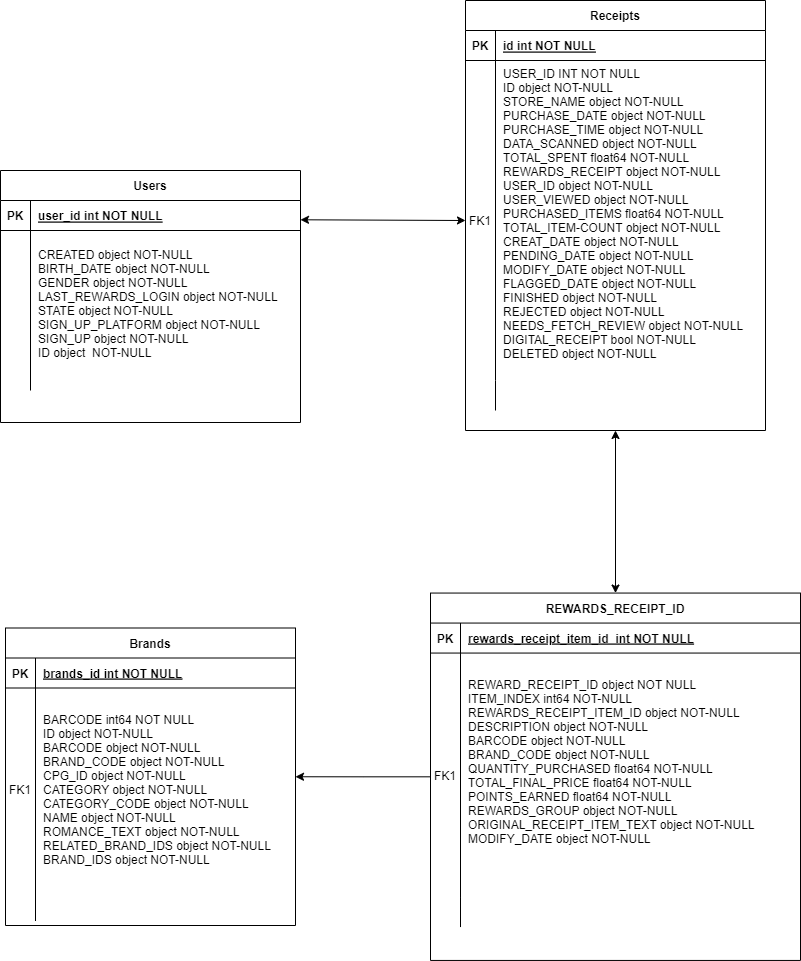

The diagram above was exported from draw.io. Its source (the exported page's mxGraphModel, read from the mxfile embedded in the PNG):
<mxGraphModel dx="1285" dy="1732" grid="1" gridSize="10" guides="1" tooltips="1" connect="1" arrows="1" fold="1" page="1" pageScale="1" pageWidth="850" pageHeight="1100" math="0" shadow="0" extFonts="Permanent Marker^https://fonts.googleapis.com/css?family=Permanent+Marker">
  <root>
    <mxCell id="0" />
    <mxCell id="1" parent="0" />
    <mxCell id="C-vyLk0tnHw3VtMMgP7b-2" value="Receipts" style="shape=table;startSize=30;container=1;collapsible=1;childLayout=tableLayout;fixedRows=1;rowLines=0;fontStyle=1;align=center;resizeLast=1;" parent="1" vertex="1">
      <mxGeometry x="510" y="-40" width="300" height="430" as="geometry" />
    </mxCell>
    <mxCell id="C-vyLk0tnHw3VtMMgP7b-3" value="" style="shape=partialRectangle;collapsible=0;dropTarget=0;pointerEvents=0;fillColor=none;points=[[0,0.5],[1,0.5]];portConstraint=eastwest;top=0;left=0;right=0;bottom=1;" parent="C-vyLk0tnHw3VtMMgP7b-2" vertex="1">
      <mxGeometry y="30" width="300" height="30" as="geometry" />
    </mxCell>
    <mxCell id="C-vyLk0tnHw3VtMMgP7b-4" value="PK" style="shape=partialRectangle;overflow=hidden;connectable=0;fillColor=none;top=0;left=0;bottom=0;right=0;fontStyle=1;" parent="C-vyLk0tnHw3VtMMgP7b-3" vertex="1">
      <mxGeometry width="30" height="30" as="geometry">
        <mxRectangle width="30" height="30" as="alternateBounds" />
      </mxGeometry>
    </mxCell>
    <mxCell id="C-vyLk0tnHw3VtMMgP7b-5" value="id int NOT NULL " style="shape=partialRectangle;overflow=hidden;connectable=0;fillColor=none;top=0;left=0;bottom=0;right=0;align=left;spacingLeft=6;fontStyle=5;" parent="C-vyLk0tnHw3VtMMgP7b-3" vertex="1">
      <mxGeometry x="30" width="270" height="30" as="geometry">
        <mxRectangle width="270" height="30" as="alternateBounds" />
      </mxGeometry>
    </mxCell>
    <mxCell id="C-vyLk0tnHw3VtMMgP7b-6" value="" style="shape=partialRectangle;collapsible=0;dropTarget=0;pointerEvents=0;fillColor=none;points=[[0,0.5],[1,0.5]];portConstraint=eastwest;top=0;left=0;right=0;bottom=0;" parent="C-vyLk0tnHw3VtMMgP7b-2" vertex="1">
      <mxGeometry y="60" width="300" height="320" as="geometry" />
    </mxCell>
    <mxCell id="C-vyLk0tnHw3VtMMgP7b-7" value="FK1" style="shape=partialRectangle;overflow=hidden;connectable=0;fillColor=none;top=0;left=0;bottom=0;right=0;" parent="C-vyLk0tnHw3VtMMgP7b-6" vertex="1">
      <mxGeometry width="30" height="320" as="geometry">
        <mxRectangle width="30" height="320" as="alternateBounds" />
      </mxGeometry>
    </mxCell>
    <mxCell id="C-vyLk0tnHw3VtMMgP7b-8" value="USER_ID INT NOT NULL&#10;ID object NOT-NULL&#10;STORE_NAME object NOT-NULL&#10;PURCHASE_DATE object NOT-NULL&#10;PURCHASE_TIME object NOT-NULL&#10;DATA_SCANNED object NOT-NULL&#10;TOTAL_SPENT float64 NOT-NULL&#10;REWARDS_RECEIPT object NOT-NULL&#10;USER_ID object NOT-NULL&#10;USER_VIEWED object NOT-NULL&#10;PURCHASED_ITEMS float64 NOT-NULL&#10;TOTAL_ITEM-COUNT object NOT-NULL&#10;CREAT_DATE object NOT-NULL&#10;PENDING_DATE object NOT-NULL&#10;MODIFY_DATE object NOT-NULL&#10;FLAGGED_DATE object NOT-NULL&#10;FINISHED object NOT-NULL&#10;REJECTED object NOT-NULL&#10;NEEDS_FETCH_REVIEW object NOT-NULL&#10;DIGITAL_RECEIPT bool NOT-NULL&#10;DELETED object NOT-NULL&#10;" style="shape=partialRectangle;overflow=hidden;connectable=0;fillColor=none;top=0;left=0;bottom=0;right=0;align=left;spacingLeft=6;" parent="C-vyLk0tnHw3VtMMgP7b-6" vertex="1">
      <mxGeometry x="30" width="270" height="320" as="geometry">
        <mxRectangle width="270" height="320" as="alternateBounds" />
      </mxGeometry>
    </mxCell>
    <mxCell id="C-vyLk0tnHw3VtMMgP7b-9" value="" style="shape=partialRectangle;collapsible=0;dropTarget=0;pointerEvents=0;fillColor=none;points=[[0,0.5],[1,0.5]];portConstraint=eastwest;top=0;left=0;right=0;bottom=0;" parent="C-vyLk0tnHw3VtMMgP7b-2" vertex="1">
      <mxGeometry y="380" width="300" height="30" as="geometry" />
    </mxCell>
    <mxCell id="C-vyLk0tnHw3VtMMgP7b-10" value="" style="shape=partialRectangle;overflow=hidden;connectable=0;fillColor=none;top=0;left=0;bottom=0;right=0;" parent="C-vyLk0tnHw3VtMMgP7b-9" vertex="1">
      <mxGeometry width="30" height="30" as="geometry">
        <mxRectangle width="30" height="30" as="alternateBounds" />
      </mxGeometry>
    </mxCell>
    <mxCell id="C-vyLk0tnHw3VtMMgP7b-11" value="" style="shape=partialRectangle;overflow=hidden;connectable=0;fillColor=none;top=0;left=0;bottom=0;right=0;align=left;spacingLeft=6;" parent="C-vyLk0tnHw3VtMMgP7b-9" vertex="1">
      <mxGeometry x="30" width="270" height="30" as="geometry">
        <mxRectangle width="270" height="30" as="alternateBounds" />
      </mxGeometry>
    </mxCell>
    <mxCell id="I-FANchemck5yGGlOLyA-30" style="edgeStyle=orthogonalEdgeStyle;rounded=0;orthogonalLoop=1;jettySize=auto;html=1;entryX=1;entryY=0.5;entryDx=0;entryDy=0;" parent="1" source="C-vyLk0tnHw3VtMMgP7b-13" target="I-FANchemck5yGGlOLyA-20" edge="1">
      <mxGeometry relative="1" as="geometry" />
    </mxCell>
    <mxCell id="C-vyLk0tnHw3VtMMgP7b-13" value="REWARDS_RECEIPT_ID" style="shape=table;startSize=30;container=1;collapsible=1;childLayout=tableLayout;fixedRows=1;rowLines=0;fontStyle=1;align=center;resizeLast=1;" parent="1" vertex="1">
      <mxGeometry x="475" y="552.56" width="370" height="367.38" as="geometry" />
    </mxCell>
    <mxCell id="C-vyLk0tnHw3VtMMgP7b-14" value="" style="shape=partialRectangle;collapsible=0;dropTarget=0;pointerEvents=0;fillColor=none;points=[[0,0.5],[1,0.5]];portConstraint=eastwest;top=0;left=0;right=0;bottom=1;" parent="C-vyLk0tnHw3VtMMgP7b-13" vertex="1">
      <mxGeometry y="30" width="370" height="30" as="geometry" />
    </mxCell>
    <mxCell id="C-vyLk0tnHw3VtMMgP7b-15" value="PK" style="shape=partialRectangle;overflow=hidden;connectable=0;fillColor=none;top=0;left=0;bottom=0;right=0;fontStyle=1;" parent="C-vyLk0tnHw3VtMMgP7b-14" vertex="1">
      <mxGeometry width="30" height="30" as="geometry">
        <mxRectangle width="30" height="30" as="alternateBounds" />
      </mxGeometry>
    </mxCell>
    <mxCell id="C-vyLk0tnHw3VtMMgP7b-16" value="rewards_receipt_item_id  int NOT NULL " style="shape=partialRectangle;overflow=hidden;connectable=0;fillColor=none;top=0;left=0;bottom=0;right=0;align=left;spacingLeft=6;fontStyle=5;" parent="C-vyLk0tnHw3VtMMgP7b-14" vertex="1">
      <mxGeometry x="30" width="340" height="30" as="geometry">
        <mxRectangle width="340" height="30" as="alternateBounds" />
      </mxGeometry>
    </mxCell>
    <mxCell id="C-vyLk0tnHw3VtMMgP7b-17" value="" style="shape=partialRectangle;collapsible=0;dropTarget=0;pointerEvents=0;fillColor=none;points=[[0,0.5],[1,0.5]];portConstraint=eastwest;top=0;left=0;right=0;bottom=0;" parent="C-vyLk0tnHw3VtMMgP7b-13" vertex="1">
      <mxGeometry y="60" width="370" height="244" as="geometry" />
    </mxCell>
    <mxCell id="C-vyLk0tnHw3VtMMgP7b-18" value="FK1" style="shape=partialRectangle;overflow=hidden;connectable=0;fillColor=none;top=0;left=0;bottom=0;right=0;" parent="C-vyLk0tnHw3VtMMgP7b-17" vertex="1">
      <mxGeometry width="30" height="244" as="geometry">
        <mxRectangle width="30" height="244" as="alternateBounds" />
      </mxGeometry>
    </mxCell>
    <mxCell id="C-vyLk0tnHw3VtMMgP7b-19" value="REWARD_RECEIPT_ID object NOT NULL&#10;  ITEM_INDEX int64 NOT-NULL&#10;  REWARDS_RECEIPT_ITEM_ID object NOT-NULL&#10;  DESCRIPTION object NOT-NULL&#10;  BARCODE object NOT-NULL&#10;  BRAND_CODE object NOT-NULL&#10;  QUANTITY_PURCHASED float64 NOT-NULL&#10;  TOTAL_FINAL_PRICE float64 NOT-NULL&#10;  POINTS_EARNED float64 NOT-NULL&#10;  REWARDS_GROUP object NOT-NULL&#10;  ORIGINAL_RECEIPT_ITEM_TEXT object NOT-NULL&#10;  MODIFY_DATE object NOT-NULL&#10;&#10;" style="shape=partialRectangle;overflow=hidden;connectable=0;fillColor=none;top=0;left=0;bottom=0;right=0;align=left;spacingLeft=6;" parent="C-vyLk0tnHw3VtMMgP7b-17" vertex="1">
      <mxGeometry x="30" width="340" height="244" as="geometry">
        <mxRectangle width="340" height="244" as="alternateBounds" />
      </mxGeometry>
    </mxCell>
    <mxCell id="C-vyLk0tnHw3VtMMgP7b-20" value="" style="shape=partialRectangle;collapsible=0;dropTarget=0;pointerEvents=0;fillColor=none;points=[[0,0.5],[1,0.5]];portConstraint=eastwest;top=0;left=0;right=0;bottom=0;" parent="C-vyLk0tnHw3VtMMgP7b-13" vertex="1">
      <mxGeometry y="304" width="370" height="30" as="geometry" />
    </mxCell>
    <mxCell id="C-vyLk0tnHw3VtMMgP7b-21" value="" style="shape=partialRectangle;overflow=hidden;connectable=0;fillColor=none;top=0;left=0;bottom=0;right=0;" parent="C-vyLk0tnHw3VtMMgP7b-20" vertex="1">
      <mxGeometry width="30" height="30" as="geometry">
        <mxRectangle width="30" height="30" as="alternateBounds" />
      </mxGeometry>
    </mxCell>
    <mxCell id="C-vyLk0tnHw3VtMMgP7b-22" value="" style="shape=partialRectangle;overflow=hidden;connectable=0;fillColor=none;top=0;left=0;bottom=0;right=0;align=left;spacingLeft=6;" parent="C-vyLk0tnHw3VtMMgP7b-20" vertex="1">
      <mxGeometry x="30" width="340" height="30" as="geometry">
        <mxRectangle width="340" height="30" as="alternateBounds" />
      </mxGeometry>
    </mxCell>
    <mxCell id="C-vyLk0tnHw3VtMMgP7b-23" value="Users" style="shape=table;startSize=30;container=1;collapsible=1;childLayout=tableLayout;fixedRows=1;rowLines=0;fontStyle=1;align=center;resizeLast=1;" parent="1" vertex="1">
      <mxGeometry x="45" y="130" width="300" height="252" as="geometry" />
    </mxCell>
    <mxCell id="C-vyLk0tnHw3VtMMgP7b-24" value="" style="shape=partialRectangle;collapsible=0;dropTarget=0;pointerEvents=0;fillColor=none;points=[[0,0.5],[1,0.5]];portConstraint=eastwest;top=0;left=0;right=0;bottom=1;" parent="C-vyLk0tnHw3VtMMgP7b-23" vertex="1">
      <mxGeometry y="30" width="300" height="30" as="geometry" />
    </mxCell>
    <mxCell id="C-vyLk0tnHw3VtMMgP7b-25" value="PK" style="shape=partialRectangle;overflow=hidden;connectable=0;fillColor=none;top=0;left=0;bottom=0;right=0;fontStyle=1;" parent="C-vyLk0tnHw3VtMMgP7b-24" vertex="1">
      <mxGeometry width="30" height="30" as="geometry">
        <mxRectangle width="30" height="30" as="alternateBounds" />
      </mxGeometry>
    </mxCell>
    <mxCell id="C-vyLk0tnHw3VtMMgP7b-26" value="user_id int NOT NULL " style="shape=partialRectangle;overflow=hidden;connectable=0;fillColor=none;top=0;left=0;bottom=0;right=0;align=left;spacingLeft=6;fontStyle=5;" parent="C-vyLk0tnHw3VtMMgP7b-24" vertex="1">
      <mxGeometry x="30" width="270" height="30" as="geometry">
        <mxRectangle width="270" height="30" as="alternateBounds" />
      </mxGeometry>
    </mxCell>
    <mxCell id="C-vyLk0tnHw3VtMMgP7b-27" value="" style="shape=partialRectangle;collapsible=0;dropTarget=0;pointerEvents=0;fillColor=none;points=[[0,0.5],[1,0.5]];portConstraint=eastwest;top=0;left=0;right=0;bottom=0;" parent="C-vyLk0tnHw3VtMMgP7b-23" vertex="1">
      <mxGeometry y="60" width="300" height="160" as="geometry" />
    </mxCell>
    <mxCell id="C-vyLk0tnHw3VtMMgP7b-28" value="" style="shape=partialRectangle;overflow=hidden;connectable=0;fillColor=none;top=0;left=0;bottom=0;right=0;" parent="C-vyLk0tnHw3VtMMgP7b-27" vertex="1">
      <mxGeometry width="30" height="160" as="geometry">
        <mxRectangle width="30" height="160" as="alternateBounds" />
      </mxGeometry>
    </mxCell>
    <mxCell id="C-vyLk0tnHw3VtMMgP7b-29" value="CREATED object NOT-NULL &#10;BIRTH_DATE object NOT-NULL&#10;GENDER object NOT-NULL&#10;LAST_REWARDS_LOGIN object NOT-NULL&#10;STATE object NOT-NULL&#10;SIGN_UP_PLATFORM object NOT-NULL&#10;SIGN_UP object NOT-NULL&#10;ID object  NOT-NULL&#10;" style="shape=partialRectangle;overflow=hidden;connectable=0;fillColor=none;top=0;left=0;bottom=0;right=0;align=left;spacingLeft=6;" parent="C-vyLk0tnHw3VtMMgP7b-27" vertex="1">
      <mxGeometry x="30" width="270" height="160" as="geometry">
        <mxRectangle width="270" height="160" as="alternateBounds" />
      </mxGeometry>
    </mxCell>
    <mxCell id="I-FANchemck5yGGlOLyA-1" value="" style="endArrow=classic;startArrow=classic;html=1;rounded=0;exitX=1;exitY=-0.067;exitDx=0;exitDy=0;exitPerimeter=0;entryX=0;entryY=0.5;entryDx=0;entryDy=0;" parent="1" source="C-vyLk0tnHw3VtMMgP7b-27" target="C-vyLk0tnHw3VtMMgP7b-6" edge="1">
      <mxGeometry width="50" height="50" relative="1" as="geometry">
        <mxPoint x="390" y="240" as="sourcePoint" />
        <mxPoint x="440" y="190" as="targetPoint" />
      </mxGeometry>
    </mxCell>
    <mxCell id="I-FANchemck5yGGlOLyA-20" value="Brands" style="shape=table;startSize=30;container=1;collapsible=1;childLayout=tableLayout;fixedRows=1;rowLines=0;fontStyle=1;align=center;resizeLast=1;" parent="1" vertex="1">
      <mxGeometry x="50" y="587.5" width="290" height="297.5" as="geometry" />
    </mxCell>
    <mxCell id="I-FANchemck5yGGlOLyA-21" value="" style="shape=partialRectangle;collapsible=0;dropTarget=0;pointerEvents=0;fillColor=none;points=[[0,0.5],[1,0.5]];portConstraint=eastwest;top=0;left=0;right=0;bottom=1;" parent="I-FANchemck5yGGlOLyA-20" vertex="1">
      <mxGeometry y="30" width="290" height="30" as="geometry" />
    </mxCell>
    <mxCell id="I-FANchemck5yGGlOLyA-22" value="PK" style="shape=partialRectangle;overflow=hidden;connectable=0;fillColor=none;top=0;left=0;bottom=0;right=0;fontStyle=1;" parent="I-FANchemck5yGGlOLyA-21" vertex="1">
      <mxGeometry width="30" height="30" as="geometry">
        <mxRectangle width="30" height="30" as="alternateBounds" />
      </mxGeometry>
    </mxCell>
    <mxCell id="I-FANchemck5yGGlOLyA-23" value="brands_id int NOT NULL " style="shape=partialRectangle;overflow=hidden;connectable=0;fillColor=none;top=0;left=0;bottom=0;right=0;align=left;spacingLeft=6;fontStyle=5;" parent="I-FANchemck5yGGlOLyA-21" vertex="1">
      <mxGeometry x="30" width="260" height="30" as="geometry">
        <mxRectangle width="260" height="30" as="alternateBounds" />
      </mxGeometry>
    </mxCell>
    <mxCell id="I-FANchemck5yGGlOLyA-24" value="" style="shape=partialRectangle;collapsible=0;dropTarget=0;pointerEvents=0;fillColor=none;points=[[0,0.5],[1,0.5]];portConstraint=eastwest;top=0;left=0;right=0;bottom=0;" parent="I-FANchemck5yGGlOLyA-20" vertex="1">
      <mxGeometry y="60" width="290" height="203" as="geometry" />
    </mxCell>
    <mxCell id="I-FANchemck5yGGlOLyA-25" value="FK1" style="shape=partialRectangle;overflow=hidden;connectable=0;fillColor=none;top=0;left=0;bottom=0;right=0;" parent="I-FANchemck5yGGlOLyA-24" vertex="1">
      <mxGeometry width="30" height="203" as="geometry">
        <mxRectangle width="30" height="203" as="alternateBounds" />
      </mxGeometry>
    </mxCell>
    <mxCell id="I-FANchemck5yGGlOLyA-26" value="BARCODE int64 NOT NULL&#10;  ID object NOT-NULL&#10;  BARCODE object NOT-NULL&#10;  BRAND_CODE object NOT-NULL&#10;  CPG_ID object NOT-NULL&#10;  CATEGORY object NOT-NULL&#10;  CATEGORY_CODE object NOT-NULL&#10;  NAME object NOT-NULL&#10;  ROMANCE_TEXT object NOT-NULL&#10;  RELATED_BRAND_IDS object NOT-NULL&#10;  BRAND_IDS object NOT-NULL" style="shape=partialRectangle;overflow=hidden;connectable=0;fillColor=none;top=0;left=0;bottom=0;right=0;align=left;spacingLeft=6;" parent="I-FANchemck5yGGlOLyA-24" vertex="1">
      <mxGeometry x="30" width="260" height="203" as="geometry">
        <mxRectangle width="260" height="203" as="alternateBounds" />
      </mxGeometry>
    </mxCell>
    <mxCell id="I-FANchemck5yGGlOLyA-27" value="" style="shape=partialRectangle;collapsible=0;dropTarget=0;pointerEvents=0;fillColor=none;points=[[0,0.5],[1,0.5]];portConstraint=eastwest;top=0;left=0;right=0;bottom=0;" parent="I-FANchemck5yGGlOLyA-20" vertex="1">
      <mxGeometry y="263" width="290" height="30" as="geometry" />
    </mxCell>
    <mxCell id="I-FANchemck5yGGlOLyA-28" value="" style="shape=partialRectangle;overflow=hidden;connectable=0;fillColor=none;top=0;left=0;bottom=0;right=0;" parent="I-FANchemck5yGGlOLyA-27" vertex="1">
      <mxGeometry width="30" height="30" as="geometry">
        <mxRectangle width="30" height="30" as="alternateBounds" />
      </mxGeometry>
    </mxCell>
    <mxCell id="I-FANchemck5yGGlOLyA-29" value="" style="shape=partialRectangle;overflow=hidden;connectable=0;fillColor=none;top=0;left=0;bottom=0;right=0;align=left;spacingLeft=6;" parent="I-FANchemck5yGGlOLyA-27" vertex="1">
      <mxGeometry x="30" width="260" height="30" as="geometry">
        <mxRectangle width="260" height="30" as="alternateBounds" />
      </mxGeometry>
    </mxCell>
    <mxCell id="I-FANchemck5yGGlOLyA-31" value="" style="endArrow=classic;startArrow=classic;html=1;rounded=0;exitX=0.5;exitY=0;exitDx=0;exitDy=0;entryX=0.5;entryY=1;entryDx=0;entryDy=0;" parent="1" source="C-vyLk0tnHw3VtMMgP7b-13" target="C-vyLk0tnHw3VtMMgP7b-2" edge="1">
      <mxGeometry width="50" height="50" relative="1" as="geometry">
        <mxPoint x="400" y="330" as="sourcePoint" />
        <mxPoint x="640" y="390" as="targetPoint" />
        <Array as="points" />
      </mxGeometry>
    </mxCell>
  </root>
</mxGraphModel>